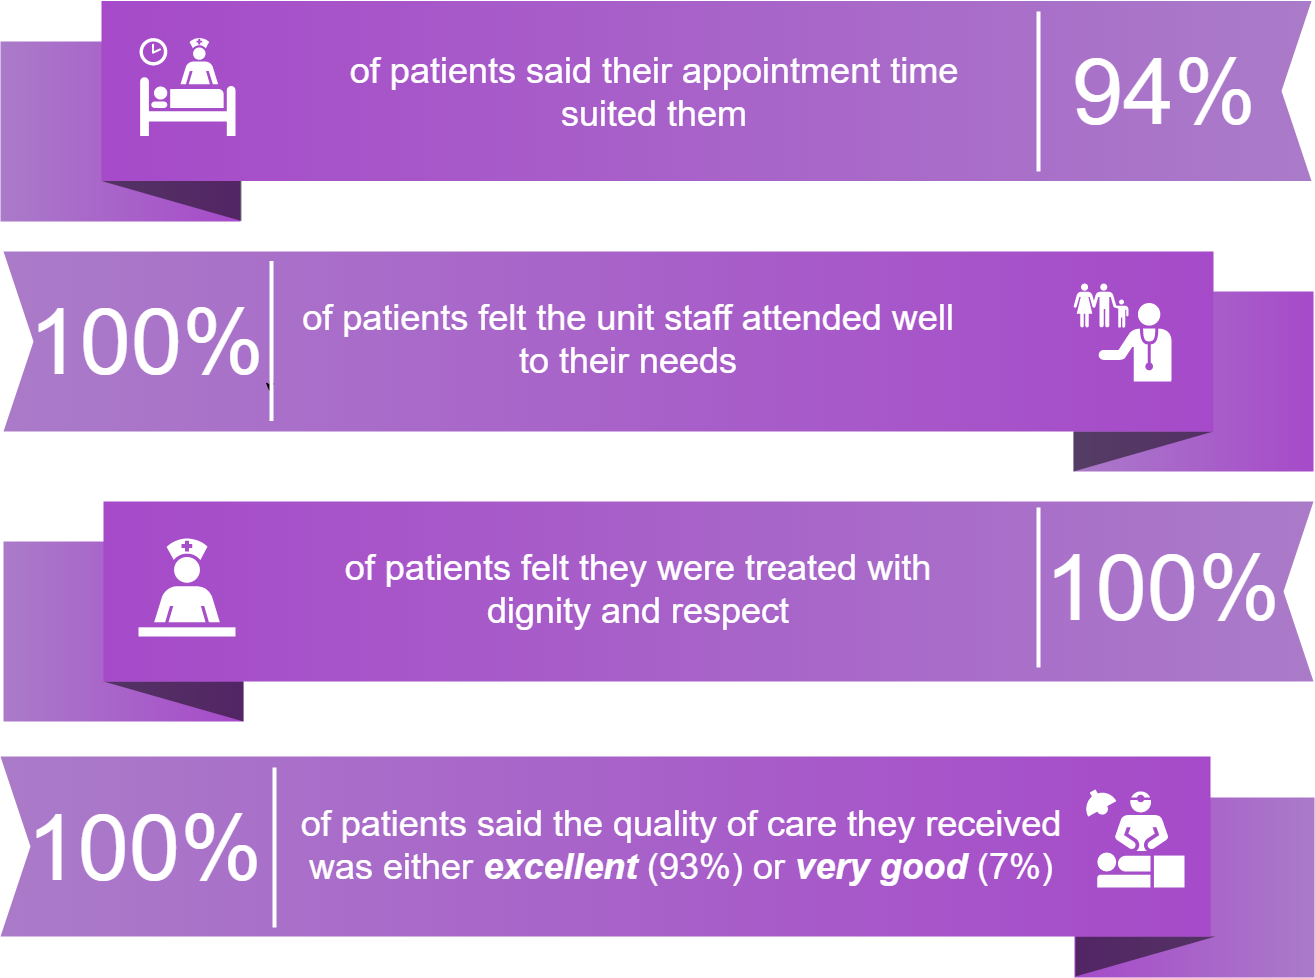

The diagram above was exported from draw.io. Its source (the exported page's mxGraphModel, read from the mxfile embedded in the PNG):
<mxGraphModel dx="1744" dy="1474" grid="1" gridSize="10" guides="1" tooltips="1" connect="1" arrows="1" fold="1" page="1" pageScale="1.5" pageWidth="1169" pageHeight="826" background="#ffffff" math="0" shadow="0">
  <root>
    <mxCell id="0" style=";html=1;" />
    <mxCell id="1" style=";html=1;" parent="0" />
    <mxCell id="869962fe87da545-3" value="" style="whiteSpace=wrap;html=1;rounded=0;shadow=0;dashed=0;strokeWidth=1;fontFamily=Tahoma;fontSize=10;fontColor=#FFFFFF;strokeColor=none;fillColor=#AA7BC9;gradientColor=#A64AC9;gradientDirection=west;" parent="1" vertex="1">
      <mxGeometry x="1371" y="1226" width="240" height="180" as="geometry" />
    </mxCell>
    <mxCell id="869962fe87da545-4" value="" style="verticalLabelPosition=bottom;verticalAlign=top;html=1;strokeWidth=1;shape=mxgraph.basic.orthogonal_triangle;rounded=0;shadow=0;dashed=0;fontFamily=Tahoma;fontSize=10;fontColor=#FFFFFF;flipV=1;fillColor=#000000;strokeColor=none;opacity=50;" parent="1" vertex="1">
      <mxGeometry x="1372" y="1365" width="140" height="40" as="geometry" />
    </mxCell>
    <mxCell id="869962fe87da545-6" value="" style="whiteSpace=wrap;html=1;rounded=0;shadow=0;dashed=0;strokeWidth=1;fontFamily=Tahoma;fontSize=10;fontColor=#FFFFFF;strokeColor=none;fillColor=#A64AC9;gradientColor=#AA7BC9;gradientDirection=east;flipH=1;" parent="1" vertex="1">
      <mxGeometry x="297" y="470" width="240" height="180" as="geometry" />
    </mxCell>
    <mxCell id="869962fe87da545-7" value="" style="verticalLabelPosition=bottom;verticalAlign=top;html=1;strokeWidth=1;shape=mxgraph.basic.orthogonal_triangle;rounded=0;shadow=0;dashed=0;fontFamily=Tahoma;fontSize=10;fontColor=#FFFFFF;flipV=1;fillColor=#000000;strokeColor=none;opacity=50;flipH=1;" parent="1" vertex="1">
      <mxGeometry x="398" y="609.5" width="140" height="40" as="geometry" />
    </mxCell>
    <mxCell id="869962fe87da545-9" value="" style="whiteSpace=wrap;html=1;rounded=0;shadow=0;dashed=0;strokeWidth=1;fontFamily=Tahoma;fontSize=10;fontColor=#FFFFFF;strokeColor=none;fillColor=#A64AC9;gradientColor=#AA7BC9;gradientDirection=west;" parent="1" vertex="1">
      <mxGeometry x="1370" y="720" width="240" height="180" as="geometry" />
    </mxCell>
    <mxCell id="869962fe87da545-10" value="" style="verticalLabelPosition=bottom;verticalAlign=top;html=1;strokeWidth=1;shape=mxgraph.basic.orthogonal_triangle;rounded=0;shadow=0;dashed=0;fontFamily=Tahoma;fontSize=10;fontColor=#FFFFFF;flipV=1;fillColor=#000000;strokeColor=none;opacity=50;" parent="1" vertex="1">
      <mxGeometry x="1370" y="860" width="140" height="40" as="geometry" />
    </mxCell>
    <mxCell id="869962fe87da545-12" value="" style="whiteSpace=wrap;html=1;rounded=0;shadow=0;dashed=0;strokeWidth=1;fontFamily=Tahoma;fontSize=10;fontColor=#FFFFFF;strokeColor=none;fillColor=#AA7BC9;gradientColor=#A64AC9;gradientDirection=west;flipH=1;" parent="1" vertex="1">
      <mxGeometry x="300" y="970" width="240" height="180" as="geometry" />
    </mxCell>
    <mxCell id="869962fe87da545-13" value="" style="verticalLabelPosition=bottom;verticalAlign=top;html=1;strokeWidth=1;shape=mxgraph.basic.orthogonal_triangle;rounded=0;shadow=0;dashed=0;fontFamily=Tahoma;fontSize=10;fontColor=#FFFFFF;flipV=1;fillColor=#000000;strokeColor=none;opacity=50;flipH=1;" parent="1" vertex="1">
      <mxGeometry x="400" y="1110" width="140" height="40" as="geometry" />
    </mxCell>
    <mxCell id="869962fe87da545-2" value="" style="html=1;shadow=0;dashed=0;align=center;verticalAlign=middle;shape=mxgraph.arrows2.arrow;dy=0;dx=0;notch=30;rounded=0;strokeColor=none;strokeWidth=1;fillColor=#A64AC9;fontFamily=Tahoma;fontSize=10;fontColor=#FFFFFF;gradientColor=#AA7BC9;gradientDirection=west;" parent="1" vertex="1">
      <mxGeometry x="297" y="1185" width="1210" height="180" as="geometry" />
    </mxCell>
    <mxCell id="869962fe87da545-8" value="" style="html=1;shadow=0;dashed=0;align=center;verticalAlign=middle;shape=mxgraph.arrows2.arrow;dy=0;dx=0;notch=30;rounded=0;strokeColor=none;strokeWidth=1;fillColor=#A64AC9;fontFamily=Tahoma;fontSize=10;fontColor=#FFFFFF;gradientColor=#AA7BC9;gradientDirection=west;flipH=1;" parent="1" vertex="1">
      <mxGeometry x="398" y="429.5" width="1210" height="180" as="geometry" />
    </mxCell>
    <mxCell id="869962fe87da545-11" value="" style="html=1;shadow=0;dashed=0;align=center;verticalAlign=middle;shape=mxgraph.arrows2.arrow;dy=0;dx=0;notch=30;rounded=0;strokeColor=none;strokeWidth=1;fillColor=#A64AC9;fontFamily=Tahoma;fontSize=10;fontColor=#FFFFFF;gradientColor=#AA7BC9;gradientDirection=west;" parent="1" vertex="1">
      <mxGeometry x="300" y="680" width="1210" height="180" as="geometry" />
    </mxCell>
    <mxCell id="869962fe87da545-14" value="" style="html=1;shadow=0;dashed=0;align=center;verticalAlign=middle;shape=mxgraph.arrows2.arrow;dy=0;dx=0;notch=30;rounded=0;strokeColor=none;strokeWidth=1;fillColor=#A64AC9;fontFamily=Tahoma;fontSize=10;fontColor=#FFFFFF;gradientColor=#AA7BC9;gradientDirection=west;flipH=1;" parent="1" vertex="1">
      <mxGeometry x="400" y="930" width="1210" height="180" as="geometry" />
    </mxCell>
    <mxCell id="869962fe87da545-19" value="&lt;div&gt;&lt;font style=&quot;font-size: 92px&quot;&gt;100%&lt;/font&gt;&lt;/div&gt;" style="text;html=1;strokeColor=none;fillColor=none;align=right;verticalAlign=middle;whiteSpace=wrap;rounded=0;shadow=0;dashed=0;fontFamily=Helvetica;fontSize=92;fontColor=#FFFFFF;" parent="1" vertex="1">
      <mxGeometry x="350" y="1186" width="210" height="180" as="geometry" />
    </mxCell>
    <mxCell id="869962fe87da545-20" value="94%" style="text;html=1;strokeColor=none;fillColor=none;align=center;verticalAlign=middle;whiteSpace=wrap;rounded=0;shadow=0;dashed=0;fontFamily=Helvetica;fontSize=92;fontColor=#fff;" parent="1" vertex="1">
      <mxGeometry x="1360" y="430" width="200" height="180" as="geometry" />
    </mxCell>
    <mxCell id="869962fe87da545-22" value="&lt;font style=&quot;font-size: 92px&quot;&gt;100%&lt;br&gt;&lt;/font&gt;" style="text;html=1;strokeColor=none;fillColor=none;align=right;verticalAlign=middle;whiteSpace=wrap;rounded=0;shadow=0;dashed=0;fontFamily=Helvetica;fontSize=150;fontColor=#FFFFFF;" parent="1" vertex="1">
      <mxGeometry x="1378" y="906" width="200" height="180" as="geometry" />
    </mxCell>
    <mxCell id="869962fe87da545-24" value="" style="line;strokeWidth=4;direction=south;html=1;rounded=0;shadow=0;dashed=0;fillColor=none;gradientColor=#AD0002;fontFamily=Helvetica;fontSize=150;fontColor=#FFFFFF;align=right;strokeColor=#FFFFFF;" parent="1" vertex="1">
      <mxGeometry x="566" y="1196" width="10" height="160" as="geometry" />
    </mxCell>
    <mxCell id="869962fe87da545-25" value="" style="line;strokeWidth=4;direction=south;html=1;rounded=0;shadow=0;dashed=0;fillColor=none;gradientColor=#AD0002;fontFamily=Helvetica;fontSize=150;fontColor=#FFFFFF;align=right;strokeColor=#FFFFFF;" parent="1" vertex="1">
      <mxGeometry x="1330" y="440" width="10" height="160" as="geometry" />
    </mxCell>
    <mxCell id="869962fe87da545-27" value="" style="line;strokeWidth=4;direction=south;html=1;rounded=0;shadow=0;dashed=0;fillColor=none;gradientColor=#AD0002;fontFamily=Helvetica;fontSize=150;fontColor=#FFFFFF;align=right;strokeColor=#FFFFFF;" parent="1" vertex="1">
      <mxGeometry x="1330" y="936" width="10" height="160" as="geometry" />
    </mxCell>
    <mxCell id="B7cmJLeV-fHhTNSpSyID-15" value="&lt;div style=&quot;font-size: 36px&quot; align=&quot;center&quot;&gt;&lt;font style=&quot;font-size: 36px&quot;&gt;&lt;font style=&quot;font-size: 36px&quot;&gt;of patients said the quality of care they received was either &lt;b&gt;&lt;i&gt;excellent&lt;/i&gt;&lt;/b&gt; (93%) or &lt;i&gt;&lt;b&gt;very good &lt;/b&gt;&lt;/i&gt;(7%)&lt;/font&gt;&lt;/font&gt;&lt;br&gt;&lt;/div&gt;" style="text;html=1;strokeColor=none;fillColor=none;spacing=5;spacingTop=-20;whiteSpace=wrap;overflow=hidden;rounded=0;shadow=0;dashed=0;fontFamily=Helvetica;fontSize=12;fontColor=#FFFFFF;align=center;verticalAlign=middle;" parent="1" vertex="1">
      <mxGeometry x="587.5" y="1213" width="780" height="140" as="geometry" />
    </mxCell>
    <mxCell id="B7cmJLeV-fHhTNSpSyID-16" value="" style="shape=mxgraph.signs.healthcare.care_staff_area;html=1;pointerEvents=1;fillColor=#FFFFFF;strokeColor=none;verticalLabelPosition=bottom;verticalAlign=top;align=center;" parent="1" vertex="1">
      <mxGeometry x="435" y="967" width="97" height="98" as="geometry" />
    </mxCell>
    <mxCell id="B7cmJLeV-fHhTNSpSyID-17" value="&lt;div&gt;&lt;font style=&quot;font-size: 36px&quot;&gt;of patients &lt;/font&gt;&lt;font style=&quot;font-size: 36px&quot;&gt;said their appointment time&lt;/font&gt;&lt;/div&gt;&lt;div&gt;&lt;font style=&quot;font-size: 36px&quot;&gt; suited them&lt;/font&gt;&lt;/div&gt;" style="text;html=1;strokeColor=none;fillColor=none;spacing=5;spacingTop=-20;whiteSpace=wrap;overflow=hidden;rounded=0;shadow=0;dashed=0;fontFamily=Helvetica;fontSize=12;fontColor=#fff;align=center;verticalAlign=middle;" parent="1" vertex="1">
      <mxGeometry x="573" y="459.5" width="753" height="140" as="geometry" />
    </mxCell>
    <mxCell id="B7cmJLeV-fHhTNSpSyID-18" value="&lt;font style=&quot;font-size: 36px&quot;&gt;of patients &lt;/font&gt;&lt;font style=&quot;font-size: 36px&quot;&gt;&lt;font style=&quot;font-size: 36px&quot;&gt;felt the unit staff attended well to their needs&lt;/font&gt;&lt;br&gt;&lt;/font&gt;" style="text;html=1;strokeColor=none;fillColor=none;spacing=5;spacingTop=-20;whiteSpace=wrap;overflow=hidden;rounded=0;shadow=0;dashed=0;fontFamily=Helvetica;fontSize=12;fontColor=#FFFFFF;align=center;verticalAlign=middle;" parent="1" vertex="1">
      <mxGeometry x="590" y="706.5" width="670" height="140" as="geometry" />
    </mxCell>
    <mxCell id="B7cmJLeV-fHhTNSpSyID-19" value="&lt;font style=&quot;font-size: 36px&quot;&gt;&lt;font style=&quot;font-size: 36px&quot;&gt;of patients felt they were treated with dignity and respect&lt;/font&gt;&lt;br&gt;&lt;/font&gt;" style="text;html=1;strokeColor=none;fillColor=none;spacing=5;spacingTop=-20;whiteSpace=wrap;overflow=hidden;rounded=0;shadow=0;dashed=0;fontFamily=Helvetica;fontSize=12;fontColor=#FFFFFF;align=center;verticalAlign=middle;" parent="1" vertex="1">
      <mxGeometry x="600" y="957" width="670" height="140" as="geometry" />
    </mxCell>
    <mxCell id="B7cmJLeV-fHhTNSpSyID-23" style="edgeStyle=orthogonalEdgeStyle;rounded=0;orthogonalLoop=1;jettySize=auto;html=1;exitX=0.75;exitY=0.5;exitDx=0;exitDy=0;exitPerimeter=0;entryX=0.815;entryY=0.467;entryDx=0;entryDy=0;entryPerimeter=0;fontSize=96;" parent="1" edge="1">
      <mxGeometry relative="1" as="geometry">
        <mxPoint x="566.6666666666665" y="809.6666666666667" as="sourcePoint" />
        <mxPoint x="566.6666666666665" y="820.3333333333333" as="targetPoint" />
      </mxGeometry>
    </mxCell>
    <mxCell id="B7cmJLeV-fHhTNSpSyID-24" value="&lt;font style=&quot;font-size: 92px&quot;&gt;100%&lt;br&gt;&lt;/font&gt;" style="text;html=1;strokeColor=none;fillColor=none;align=right;verticalAlign=middle;whiteSpace=wrap;rounded=0;shadow=0;dashed=0;fontFamily=Helvetica;fontSize=150;fontColor=#FFFFFF;" parent="1" vertex="1">
      <mxGeometry x="362" y="659.5" width="200" height="180" as="geometry" />
    </mxCell>
    <mxCell id="B7cmJLeV-fHhTNSpSyID-26" value="" style="line;strokeWidth=4;direction=south;html=1;rounded=0;shadow=0;dashed=0;fillColor=none;gradientColor=#AD0002;fontFamily=Helvetica;fontSize=150;fontColor=#FFFFFF;align=right;strokeColor=#FFFFFF;" parent="1" vertex="1">
      <mxGeometry x="563" y="689.5" width="10" height="160" as="geometry" />
    </mxCell>
    <mxCell id="zgxKQjGgfxHOvuAk6rbu-1" value="" style="shape=mxgraph.signs.healthcare.family_practice;html=1;pointerEvents=1;fillColor=#FFFFFF;strokeColor=none;verticalLabelPosition=bottom;verticalAlign=top;align=center;" parent="1" vertex="1">
      <mxGeometry x="1370" y="712" width="98" height="98" as="geometry" />
    </mxCell>
    <mxCell id="zgxKQjGgfxHOvuAk6rbu-11" value="" style="shape=mxgraph.signs.healthcare.surgery;html=1;pointerEvents=1;fillColor=#FFFFFF;strokeColor=none;verticalLabelPosition=bottom;verticalAlign=top;align=center;" parent="1" vertex="1">
      <mxGeometry x="1381" y="1218" width="100" height="98" as="geometry" />
    </mxCell>
    <mxCell id="zgxKQjGgfxHOvuAk6rbu-14" value="" style="shape=mxgraph.signs.healthcare.inpatient;html=1;pointerEvents=1;fillColor=#FFFFFF;strokeColor=none;verticalLabelPosition=bottom;verticalAlign=top;align=center;fontColor=#fff;" parent="1" vertex="1">
      <mxGeometry x="436" y="466.5" width="96" height="98" as="geometry" />
    </mxCell>
  </root>
</mxGraphModel>